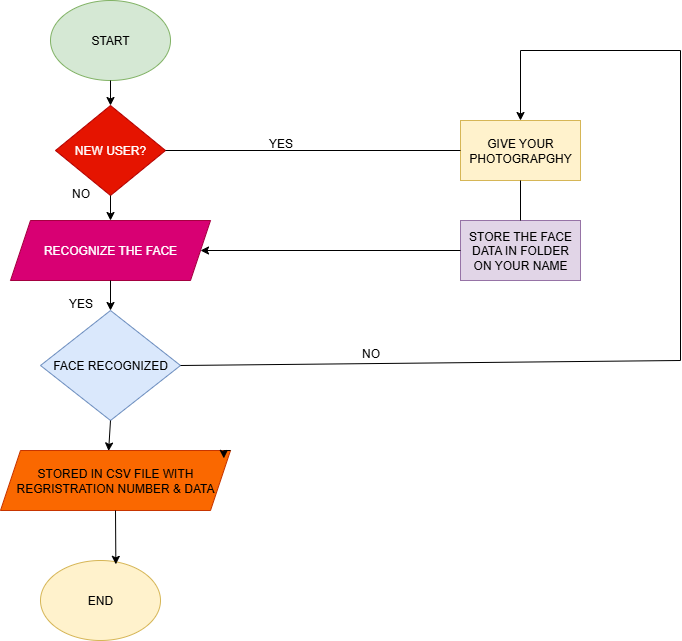

The diagram above was exported from draw.io. Its source (the exported page's mxGraphModel, read from the mxfile embedded in the PNG):
<mxGraphModel dx="1389" dy="749" grid="1" gridSize="10" guides="1" tooltips="1" connect="1" arrows="1" fold="1" page="1" pageScale="1" pageWidth="850" pageHeight="1100" math="0" shadow="0">
  <root>
    <mxCell id="0" />
    <mxCell id="1" parent="0" />
    <mxCell id="rR3e7X5HhsPiqbEEF_mJ-1" value="START" style="ellipse;whiteSpace=wrap;html=1;fillColor=#d5e8d4;strokeColor=#82b366;" vertex="1" parent="1">
      <mxGeometry x="130" y="40" width="120" height="80" as="geometry" />
    </mxCell>
    <mxCell id="rR3e7X5HhsPiqbEEF_mJ-3" value="NEW USER?" style="rhombus;whiteSpace=wrap;html=1;fillColor=#e51400;fontColor=#ffffff;strokeColor=#B20000;" vertex="1" parent="1">
      <mxGeometry x="135" y="145" width="110" height="90" as="geometry" />
    </mxCell>
    <mxCell id="rR3e7X5HhsPiqbEEF_mJ-4" value="RECOGNIZE THE FACE" style="shape=parallelogram;perimeter=parallelogramPerimeter;whiteSpace=wrap;html=1;fixedSize=1;fillColor=#d80073;fontColor=#ffffff;strokeColor=#A50040;" vertex="1" parent="1">
      <mxGeometry x="90" y="260" width="200" height="60" as="geometry" />
    </mxCell>
    <mxCell id="rR3e7X5HhsPiqbEEF_mJ-5" value="FACE RECOGNIZED" style="rhombus;whiteSpace=wrap;html=1;fillColor=#dae8fc;strokeColor=#6c8ebf;" vertex="1" parent="1">
      <mxGeometry x="120" y="350" width="140" height="110" as="geometry" />
    </mxCell>
    <mxCell id="rR3e7X5HhsPiqbEEF_mJ-6" value="STORED IN CSV FILE WITH REGRISTRATION NUMBER &amp;amp; DATA" style="shape=parallelogram;perimeter=parallelogramPerimeter;whiteSpace=wrap;html=1;fixedSize=1;fillColor=#fa6800;fontColor=#000000;strokeColor=#C73500;" vertex="1" parent="1">
      <mxGeometry x="80" y="490" width="230" height="60" as="geometry" />
    </mxCell>
    <mxCell id="rR3e7X5HhsPiqbEEF_mJ-7" value="END" style="ellipse;whiteSpace=wrap;html=1;fillColor=#fff2cc;strokeColor=#d6b656;" vertex="1" parent="1">
      <mxGeometry x="120" y="600" width="120" height="80" as="geometry" />
    </mxCell>
    <mxCell id="rR3e7X5HhsPiqbEEF_mJ-8" value="GIVE YOUR PHOTOGRAPGHY" style="rounded=0;whiteSpace=wrap;html=1;fillColor=#fff2cc;strokeColor=#d6b656;" vertex="1" parent="1">
      <mxGeometry x="540" y="160" width="120" height="60" as="geometry" />
    </mxCell>
    <mxCell id="rR3e7X5HhsPiqbEEF_mJ-9" value="STORE THE FACE DATA IN FOLDER ON YOUR NAME" style="rounded=0;whiteSpace=wrap;html=1;fillColor=#e1d5e7;strokeColor=#9673a6;" vertex="1" parent="1">
      <mxGeometry x="540" y="260" width="120" height="60" as="geometry" />
    </mxCell>
    <mxCell id="rR3e7X5HhsPiqbEEF_mJ-10" value="" style="endArrow=classic;html=1;rounded=0;exitX=0.5;exitY=1;exitDx=0;exitDy=0;entryX=0.5;entryY=0;entryDx=0;entryDy=0;" edge="1" parent="1" source="rR3e7X5HhsPiqbEEF_mJ-1" target="rR3e7X5HhsPiqbEEF_mJ-3">
      <mxGeometry width="50" height="50" relative="1" as="geometry">
        <mxPoint x="350" y="300" as="sourcePoint" />
        <mxPoint x="400" y="250" as="targetPoint" />
      </mxGeometry>
    </mxCell>
    <mxCell id="rR3e7X5HhsPiqbEEF_mJ-11" value="" style="endArrow=classic;html=1;rounded=0;exitX=0.5;exitY=1;exitDx=0;exitDy=0;entryX=0.5;entryY=0;entryDx=0;entryDy=0;" edge="1" parent="1" source="rR3e7X5HhsPiqbEEF_mJ-3" target="rR3e7X5HhsPiqbEEF_mJ-4">
      <mxGeometry width="50" height="50" relative="1" as="geometry">
        <mxPoint x="350" y="300" as="sourcePoint" />
        <mxPoint x="400" y="250" as="targetPoint" />
      </mxGeometry>
    </mxCell>
    <mxCell id="rR3e7X5HhsPiqbEEF_mJ-12" value="" style="endArrow=classic;html=1;rounded=0;exitX=0.5;exitY=1;exitDx=0;exitDy=0;entryX=0.5;entryY=0;entryDx=0;entryDy=0;" edge="1" parent="1" source="rR3e7X5HhsPiqbEEF_mJ-4" target="rR3e7X5HhsPiqbEEF_mJ-5">
      <mxGeometry width="50" height="50" relative="1" as="geometry">
        <mxPoint x="350" y="300" as="sourcePoint" />
        <mxPoint x="400" y="250" as="targetPoint" />
      </mxGeometry>
    </mxCell>
    <mxCell id="rR3e7X5HhsPiqbEEF_mJ-14" value="" style="endArrow=classic;html=1;rounded=0;exitX=0.5;exitY=1;exitDx=0;exitDy=0;entryX=0.628;entryY=0.048;entryDx=0;entryDy=0;entryPerimeter=0;" edge="1" parent="1" source="rR3e7X5HhsPiqbEEF_mJ-6" target="rR3e7X5HhsPiqbEEF_mJ-7">
      <mxGeometry width="50" height="50" relative="1" as="geometry">
        <mxPoint x="350" y="540" as="sourcePoint" />
        <mxPoint x="400" y="490" as="targetPoint" />
      </mxGeometry>
    </mxCell>
    <mxCell id="rR3e7X5HhsPiqbEEF_mJ-17" value="" style="endArrow=none;html=1;rounded=0;exitX=1;exitY=0.5;exitDx=0;exitDy=0;entryX=0;entryY=0.5;entryDx=0;entryDy=0;" edge="1" parent="1" source="rR3e7X5HhsPiqbEEF_mJ-3" target="rR3e7X5HhsPiqbEEF_mJ-8">
      <mxGeometry width="50" height="50" relative="1" as="geometry">
        <mxPoint x="270" y="180" as="sourcePoint" />
        <mxPoint x="400" y="320" as="targetPoint" />
      </mxGeometry>
    </mxCell>
    <mxCell id="rR3e7X5HhsPiqbEEF_mJ-19" value="" style="endArrow=none;html=1;rounded=0;exitX=0.5;exitY=1;exitDx=0;exitDy=0;entryX=0.5;entryY=0;entryDx=0;entryDy=0;" edge="1" parent="1" source="rR3e7X5HhsPiqbEEF_mJ-8" target="rR3e7X5HhsPiqbEEF_mJ-9">
      <mxGeometry width="50" height="50" relative="1" as="geometry">
        <mxPoint x="350" y="370" as="sourcePoint" />
        <mxPoint x="400" y="320" as="targetPoint" />
      </mxGeometry>
    </mxCell>
    <mxCell id="rR3e7X5HhsPiqbEEF_mJ-35" value="" style="endArrow=none;html=1;rounded=0;" edge="1" parent="1">
      <mxGeometry width="50" height="50" relative="1" as="geometry">
        <mxPoint x="760" y="400" as="sourcePoint" />
        <mxPoint x="760" y="90" as="targetPoint" />
      </mxGeometry>
    </mxCell>
    <mxCell id="rR3e7X5HhsPiqbEEF_mJ-36" value="" style="endArrow=none;html=1;rounded=0;" edge="1" parent="1">
      <mxGeometry width="50" height="50" relative="1" as="geometry">
        <mxPoint x="600" y="90" as="sourcePoint" />
        <mxPoint x="760" y="90" as="targetPoint" />
      </mxGeometry>
    </mxCell>
    <mxCell id="rR3e7X5HhsPiqbEEF_mJ-37" value="" style="endArrow=classic;html=1;rounded=0;entryX=0.5;entryY=0;entryDx=0;entryDy=0;" edge="1" parent="1" target="rR3e7X5HhsPiqbEEF_mJ-8">
      <mxGeometry width="50" height="50" relative="1" as="geometry">
        <mxPoint x="600" y="90" as="sourcePoint" />
        <mxPoint x="480" y="180" as="targetPoint" />
      </mxGeometry>
    </mxCell>
    <mxCell id="rR3e7X5HhsPiqbEEF_mJ-38" value="" style="endArrow=none;html=1;rounded=0;entryX=1;entryY=0.5;entryDx=0;entryDy=0;" edge="1" parent="1" target="rR3e7X5HhsPiqbEEF_mJ-5">
      <mxGeometry width="50" height="50" relative="1" as="geometry">
        <mxPoint x="760" y="400" as="sourcePoint" />
        <mxPoint x="480" y="180" as="targetPoint" />
      </mxGeometry>
    </mxCell>
    <mxCell id="rR3e7X5HhsPiqbEEF_mJ-39" style="edgeStyle=orthogonalEdgeStyle;rounded=0;orthogonalLoop=1;jettySize=auto;html=1;exitX=1;exitY=0;exitDx=0;exitDy=0;entryX=0.971;entryY=0.131;entryDx=0;entryDy=0;entryPerimeter=0;" edge="1" parent="1" source="rR3e7X5HhsPiqbEEF_mJ-6" target="rR3e7X5HhsPiqbEEF_mJ-6">
      <mxGeometry relative="1" as="geometry" />
    </mxCell>
    <mxCell id="rR3e7X5HhsPiqbEEF_mJ-40" value="" style="endArrow=classic;html=1;rounded=0;exitX=0.5;exitY=1;exitDx=0;exitDy=0;entryX=0.47;entryY=0.008;entryDx=0;entryDy=0;entryPerimeter=0;" edge="1" parent="1" source="rR3e7X5HhsPiqbEEF_mJ-5" target="rR3e7X5HhsPiqbEEF_mJ-6">
      <mxGeometry width="50" height="50" relative="1" as="geometry">
        <mxPoint x="490" y="460" as="sourcePoint" />
        <mxPoint x="540" y="410" as="targetPoint" />
      </mxGeometry>
    </mxCell>
    <mxCell id="rR3e7X5HhsPiqbEEF_mJ-41" value="YES" style="text;html=1;align=center;verticalAlign=middle;resizable=0;points=[];autosize=1;strokeColor=none;fillColor=none;" vertex="1" parent="1">
      <mxGeometry x="335" y="168" width="50" height="30" as="geometry" />
    </mxCell>
    <mxCell id="rR3e7X5HhsPiqbEEF_mJ-44" value="NO" style="text;html=1;align=center;verticalAlign=middle;resizable=0;points=[];autosize=1;strokeColor=none;fillColor=none;" vertex="1" parent="1">
      <mxGeometry x="430" y="378" width="40" height="30" as="geometry" />
    </mxCell>
    <mxCell id="rR3e7X5HhsPiqbEEF_mJ-45" value="NO" style="text;html=1;align=center;verticalAlign=middle;resizable=0;points=[];autosize=1;strokeColor=none;fillColor=none;" vertex="1" parent="1">
      <mxGeometry x="140" y="218" width="40" height="30" as="geometry" />
    </mxCell>
    <mxCell id="rR3e7X5HhsPiqbEEF_mJ-46" value="YES" style="text;html=1;align=center;verticalAlign=middle;resizable=0;points=[];autosize=1;strokeColor=none;fillColor=none;" vertex="1" parent="1">
      <mxGeometry x="135" y="328" width="50" height="30" as="geometry" />
    </mxCell>
    <mxCell id="rR3e7X5HhsPiqbEEF_mJ-47" value="" style="endArrow=classic;html=1;rounded=0;exitX=0;exitY=0.5;exitDx=0;exitDy=0;entryX=1;entryY=0.5;entryDx=0;entryDy=0;" edge="1" parent="1" source="rR3e7X5HhsPiqbEEF_mJ-9" target="rR3e7X5HhsPiqbEEF_mJ-4">
      <mxGeometry width="50" height="50" relative="1" as="geometry">
        <mxPoint x="630" y="290" as="sourcePoint" />
        <mxPoint x="680" y="240" as="targetPoint" />
      </mxGeometry>
    </mxCell>
  </root>
</mxGraphModel>